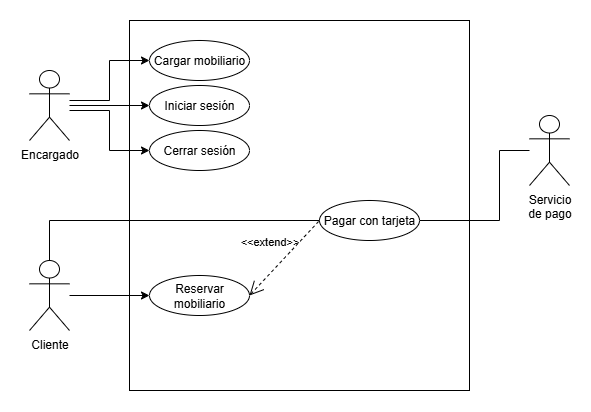

The diagram above was exported from draw.io. Its source (the exported page's mxGraphModel, read from the mxfile embedded in the PNG):
<mxGraphModel dx="807" dy="525" grid="1" gridSize="10" guides="1" tooltips="1" connect="1" arrows="1" fold="1" page="1" pageScale="1" pageWidth="827" pageHeight="1169" math="0" shadow="0">
  <root>
    <mxCell id="0" />
    <mxCell id="1" parent="0" />
    <mxCell id="r89ujfhEr9wVSp75nlza-16" style="edgeStyle=orthogonalEdgeStyle;rounded=0;orthogonalLoop=1;jettySize=auto;html=1;entryX=0;entryY=0.5;entryDx=0;entryDy=0;" edge="1" parent="1" source="r89ujfhEr9wVSp75nlza-1" target="r89ujfhEr9wVSp75nlza-14">
      <mxGeometry relative="1" as="geometry" />
    </mxCell>
    <mxCell id="r89ujfhEr9wVSp75nlza-1" value="Cliente" style="shape=umlActor;html=1;verticalLabelPosition=bottom;verticalAlign=top;align=center;" vertex="1" parent="1">
      <mxGeometry x="230" y="270" width="40" height="70" as="geometry" />
    </mxCell>
    <mxCell id="r89ujfhEr9wVSp75nlza-2" value="" style="whiteSpace=wrap;html=1;imageAspect=1;fillColor=none;" vertex="1" parent="1">
      <mxGeometry x="330" y="30" width="340" height="370" as="geometry" />
    </mxCell>
    <mxCell id="r89ujfhEr9wVSp75nlza-7" style="edgeStyle=orthogonalEdgeStyle;rounded=0;orthogonalLoop=1;jettySize=auto;html=1;entryX=0;entryY=0.5;entryDx=0;entryDy=0;" edge="1" parent="1" source="r89ujfhEr9wVSp75nlza-3" target="r89ujfhEr9wVSp75nlza-5">
      <mxGeometry relative="1" as="geometry" />
    </mxCell>
    <mxCell id="r89ujfhEr9wVSp75nlza-11" style="edgeStyle=orthogonalEdgeStyle;rounded=0;orthogonalLoop=1;jettySize=auto;html=1;entryX=0;entryY=0.5;entryDx=0;entryDy=0;" edge="1" parent="1" source="r89ujfhEr9wVSp75nlza-3" target="r89ujfhEr9wVSp75nlza-8">
      <mxGeometry relative="1" as="geometry">
        <Array as="points">
          <mxPoint x="310" y="120" />
          <mxPoint x="310" y="160" />
        </Array>
      </mxGeometry>
    </mxCell>
    <mxCell id="r89ujfhEr9wVSp75nlza-13" style="edgeStyle=orthogonalEdgeStyle;rounded=0;orthogonalLoop=1;jettySize=auto;html=1;entryX=0;entryY=0.5;entryDx=0;entryDy=0;" edge="1" parent="1" source="r89ujfhEr9wVSp75nlza-3" target="r89ujfhEr9wVSp75nlza-12">
      <mxGeometry relative="1" as="geometry">
        <Array as="points">
          <mxPoint x="310" y="110" />
          <mxPoint x="310" y="70" />
        </Array>
      </mxGeometry>
    </mxCell>
    <mxCell id="r89ujfhEr9wVSp75nlza-3" value="Encargado" style="shape=umlActor;html=1;verticalLabelPosition=bottom;verticalAlign=top;align=center;" vertex="1" parent="1">
      <mxGeometry x="230" y="80" width="40" height="70" as="geometry" />
    </mxCell>
    <mxCell id="r89ujfhEr9wVSp75nlza-24" style="edgeStyle=orthogonalEdgeStyle;rounded=0;orthogonalLoop=1;jettySize=auto;html=1;entryX=1;entryY=0.5;entryDx=0;entryDy=0;endArrow=none;endFill=0;" edge="1" parent="1" source="r89ujfhEr9wVSp75nlza-4" target="r89ujfhEr9wVSp75nlza-17">
      <mxGeometry relative="1" as="geometry">
        <Array as="points">
          <mxPoint x="700" y="160" />
          <mxPoint x="700" y="230" />
        </Array>
      </mxGeometry>
    </mxCell>
    <mxCell id="r89ujfhEr9wVSp75nlza-4" value="Servicio&lt;div&gt;de pago&lt;/div&gt;" style="shape=umlActor;html=1;verticalLabelPosition=bottom;verticalAlign=top;align=center;" vertex="1" parent="1">
      <mxGeometry x="730" y="125" width="40" height="70" as="geometry" />
    </mxCell>
    <mxCell id="r89ujfhEr9wVSp75nlza-5" value="&lt;font&gt;Iniciar sesión&lt;/font&gt;" style="ellipse;whiteSpace=wrap;html=1;" vertex="1" parent="1">
      <mxGeometry x="350" y="95" width="100" height="40" as="geometry" />
    </mxCell>
    <mxCell id="r89ujfhEr9wVSp75nlza-8" value="&lt;font&gt;Cerrar sesión&lt;/font&gt;" style="ellipse;whiteSpace=wrap;html=1;" vertex="1" parent="1">
      <mxGeometry x="350" y="140" width="100" height="40" as="geometry" />
    </mxCell>
    <mxCell id="r89ujfhEr9wVSp75nlza-12" value="&lt;font&gt;Cargar mobiliario&lt;/font&gt;" style="ellipse;whiteSpace=wrap;html=1;" vertex="1" parent="1">
      <mxGeometry x="350" y="50" width="100" height="40" as="geometry" />
    </mxCell>
    <mxCell id="r89ujfhEr9wVSp75nlza-14" value="&lt;font&gt;Reservar mobiliario&lt;/font&gt;" style="ellipse;whiteSpace=wrap;html=1;" vertex="1" parent="1">
      <mxGeometry x="350" y="285" width="100" height="40" as="geometry" />
    </mxCell>
    <mxCell id="r89ujfhEr9wVSp75nlza-17" value="&lt;font&gt;Pagar con tarjeta&lt;/font&gt;" style="ellipse;whiteSpace=wrap;html=1;" vertex="1" parent="1">
      <mxGeometry x="520" y="210" width="100" height="40" as="geometry" />
    </mxCell>
    <mxCell id="r89ujfhEr9wVSp75nlza-20" value="&amp;lt;&amp;lt;extend&amp;gt;&amp;gt;" style="edgeStyle=none;html=1;startArrow=open;endArrow=none;startSize=12;verticalAlign=bottom;dashed=1;labelBackgroundColor=none;rounded=0;exitX=1;exitY=0.5;exitDx=0;exitDy=0;entryX=0;entryY=0.5;entryDx=0;entryDy=0;" edge="1" parent="1" source="r89ujfhEr9wVSp75nlza-14" target="r89ujfhEr9wVSp75nlza-17">
      <mxGeometry x="-0.0926" y="16" width="160" relative="1" as="geometry">
        <mxPoint x="380" y="359.55" as="sourcePoint" />
        <mxPoint x="540" y="359.55" as="targetPoint" />
        <mxPoint as="offset" />
      </mxGeometry>
    </mxCell>
    <mxCell id="r89ujfhEr9wVSp75nlza-25" style="edgeStyle=orthogonalEdgeStyle;rounded=0;orthogonalLoop=1;jettySize=auto;html=1;entryX=0.5;entryY=0;entryDx=0;entryDy=0;entryPerimeter=0;endArrow=none;endFill=0;" edge="1" parent="1" source="r89ujfhEr9wVSp75nlza-17" target="r89ujfhEr9wVSp75nlza-1">
      <mxGeometry relative="1" as="geometry" />
    </mxCell>
  </root>
</mxGraphModel>